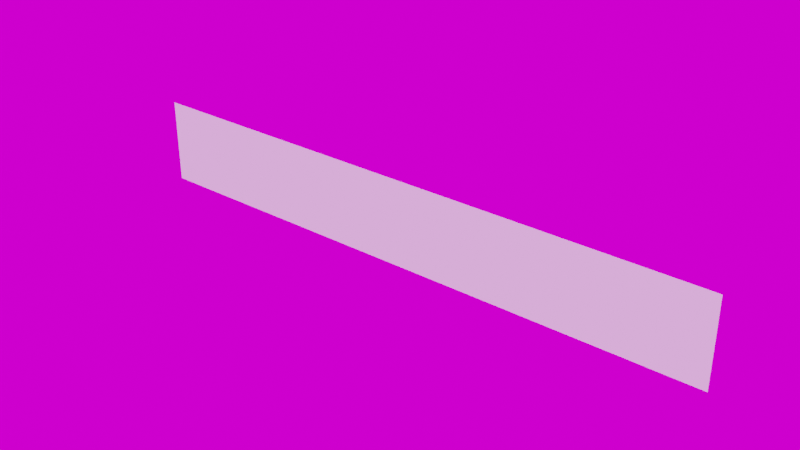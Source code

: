 # Source: peets_area_sign.blend  (saved by Blender 3.1.7; exported with 4.5.12 LTS)
import bpy
from mathutils import Matrix  # noqa: F401  (used for matrix-valued properties, if any)

bpy.ops.wm.read_factory_settings(use_empty=True)
scene = bpy.context.scene
scene.name = 'Scene'

# ---- collections
col_collection = bpy.data.collections.new('Collection'); scene.collection.children.link(col_collection)

# ---- images (referenced by path relative to the original .blend; pixels are not part of the script)
import os
ASSET_DIR = os.environ.get("B2B_ASSET_DIR", "")  # directory of the original .blend (textures are referenced by path, not embedded)
HERE = os.path.dirname(os.path.abspath(__file__))  # packed textures are extracted next to this script under _unpacked/

def load_image(name, relpath, width, height, colorspace="sRGB"):
    """Load a texture the original file referenced (path relative to the .blend, or extracted next to this script)."""
    p = next((c for c in (os.path.join(HERE, relpath), os.path.join(ASSET_DIR, relpath)) if relpath and os.path.exists(c)), "")
    if p:
        img = bpy.data.images.load(p, check_existing=True)
        img.name = name
    else:  # same state as the original file: an image datablock whose file is absent (Cycles renders it pink)
        img = bpy.data.images.new(name, width, height)
        img.source = "FILE"
        img.filepath = "//" + (relpath or name)
    img.colorspace_settings.name = colorspace
    return img
img_bathroom_1k_hdr = load_image('bathroom_1k.hdr', 'bathroom_1k.hdr', 1024, 1024, 'Linear Rec.709')

# ---- world
world_world = bpy.data.worlds.new('World'); scene.world = world_world
world_world.use_nodes = True; world_world.node_tree.nodes.clear()
_N = world_world.node_tree.nodes; _L = world_world.node_tree.links
n0 = _N.new('ShaderNodeTexEnvironment'); n0.name = 'Environment Texture'; n0.location = (-92, 328)
n0.image = img_bathroom_1k_hdr
n1 = _N.new('ShaderNodeOutputWorld'); n1.name = 'World Output.001'; n1.location = (328, 280)
_L.new(n0.outputs[0], n1.inputs[0])
n1.is_active_output = True
world_world.color = (0.05088, 0.05088, 0.05088)
world_world.use_sun_shadow = False
world_world.sun_shadow_jitter_overblur = 0.0

# ---- meshes
me_plane = bpy.data.meshes.new('Plane')
me_plane.from_pydata([(-3.985, 0.0, -0.529), (3.985, 0.0, -0.529), (-3.985, 0.0, 0.529), (3.985, 0.0, 0.529)], [], [(0, 1, 3, 2)])
_uv = me_plane.uv_layers.new(name='UVMap')
_uv.uv.foreach_set('vector', [1.0, 0.9902, 7.29e-05, 0.9902, 7.29e-05, 0.8575, 1.0, 0.8575])
me_plane.use_remesh_fix_poles = True
me_plane.use_remesh_preserve_attributes = False
me_plane.update()

# ---- objects
ob_plane = bpy.data.objects.new('Plane', me_plane)

# ---- transforms, parenting, visibility, modifiers, constraints
ob_plane.location = (0.0, 0.0, 2.746)
ob_plane.scale = (1.0, 1.0, 1.067)

# ---- collection membership
col_collection.objects.link(ob_plane)

# ---- scene / render settings (as saved in the file)
scene.frame_start = 1; scene.frame_end = 250; scene.frame_set(1)
scene.render.engine = 'BLENDER_EEVEE_NEXT'
scene.cycles.use_denoising = False
scene.cycles.sampling_pattern = 'TABULATED_SOBOL'
scene.cycles.use_light_tree = False
scene.eevee.taa_samples = 128
scene.view_settings.view_transform = 'Filmic'
bpy.context.view_layer.update()

# ---- added for rendering (the .blend has no active camera and no usable light): camera, sun
cam_auto = bpy.data.cameras.new('AutoCamera')
cam_auto.lens = 50.0
cam_auto.sensor_width = 36.0
cam_auto.clip_end = 1000.0
ob_auto_camera = bpy.data.objects.new('AutoCamera', cam_auto)
scene.collection.objects.link(ob_auto_camera)
ob_auto_camera.location = (7.44711, -8.93653, 8.70398)
ob_auto_camera.rotation_euler = (1.09748, -7.21219e-08, 0.694738)
scene.camera = ob_auto_camera
light_auto_sun = bpy.data.lights.new('AutoSun', 'SUN')
light_auto_sun.energy = 3.0
light_auto_sun.angle = 0.0523599
ob_auto_sun = bpy.data.objects.new('AutoSun', light_auto_sun)
scene.collection.objects.link(ob_auto_sun)
ob_auto_sun.rotation_euler = (0.872665, 0.174533, 0.523599)
bpy.context.view_layer.update()
